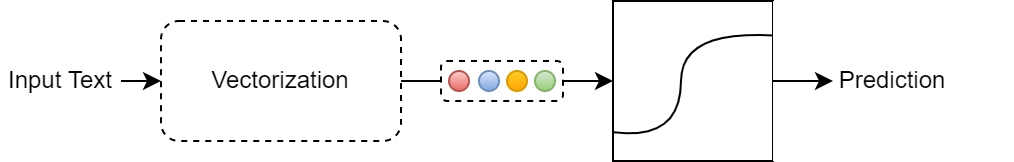

The diagram above was exported from draw.io. Its source (the exported page's mxGraphModel, read from the mxfile embedded in the PNG):
<mxGraphModel dx="825" dy="426" grid="1" gridSize="10" guides="1" tooltips="1" connect="1" arrows="1" fold="1" page="1" pageScale="1" pageWidth="827" pageHeight="1169" math="0" shadow="0">
  <root>
    <mxCell id="0" />
    <mxCell id="1" parent="0" />
    <mxCell id="03HeIhYPjhW_DfH19WOo-2" value="Vectorization" style="rounded=1;whiteSpace=wrap;html=1;dashed=1;" vertex="1" parent="1">
      <mxGeometry x="200" y="440" width="120" height="60" as="geometry" />
    </mxCell>
    <mxCell id="03HeIhYPjhW_DfH19WOo-3" value="Input Text" style="text;html=1;strokeColor=none;fillColor=none;align=center;verticalAlign=middle;whiteSpace=wrap;rounded=0;dashed=1;" vertex="1" parent="1">
      <mxGeometry x="120" y="455" width="60" height="30" as="geometry" />
    </mxCell>
    <mxCell id="03HeIhYPjhW_DfH19WOo-13" value="" style="group" vertex="1" connectable="0" parent="1">
      <mxGeometry x="420" y="430" width="206" height="80" as="geometry" />
    </mxCell>
    <mxCell id="03HeIhYPjhW_DfH19WOo-8" value="" style="whiteSpace=wrap;html=1;aspect=fixed;" vertex="1" parent="03HeIhYPjhW_DfH19WOo-13">
      <mxGeometry x="6" width="80" height="80" as="geometry" />
    </mxCell>
    <mxCell id="03HeIhYPjhW_DfH19WOo-10" value="" style="curved=1;endArrow=classic;html=1;rounded=0;exitX=0.004;exitY=0.82;exitDx=0;exitDy=0;exitPerimeter=0;" edge="1" parent="03HeIhYPjhW_DfH19WOo-13" source="03HeIhYPjhW_DfH19WOo-8">
      <mxGeometry width="50" height="50" relative="1" as="geometry">
        <mxPoint y="70" as="sourcePoint" />
        <mxPoint x="110" y="20" as="targetPoint" />
        <Array as="points">
          <mxPoint x="40" y="70" />
          <mxPoint x="40" y="10" />
        </Array>
      </mxGeometry>
    </mxCell>
    <mxCell id="03HeIhYPjhW_DfH19WOo-11" value="" style="rounded=0;whiteSpace=wrap;html=1;strokeColor=none;" vertex="1" parent="03HeIhYPjhW_DfH19WOo-13">
      <mxGeometry x="86" width="120" height="80" as="geometry" />
    </mxCell>
    <mxCell id="03HeIhYPjhW_DfH19WOo-22" value="Prediction" style="text;html=1;strokeColor=none;fillColor=none;align=center;verticalAlign=middle;whiteSpace=wrap;rounded=0;" vertex="1" parent="03HeIhYPjhW_DfH19WOo-13">
      <mxGeometry x="116" y="25" width="60" height="30" as="geometry" />
    </mxCell>
    <mxCell id="03HeIhYPjhW_DfH19WOo-23" value="" style="endArrow=classic;html=1;rounded=0;entryX=0;entryY=0.5;entryDx=0;entryDy=0;exitX=1;exitY=0.5;exitDx=0;exitDy=0;" edge="1" parent="03HeIhYPjhW_DfH19WOo-13" source="03HeIhYPjhW_DfH19WOo-8" target="03HeIhYPjhW_DfH19WOo-22">
      <mxGeometry width="50" height="50" relative="1" as="geometry">
        <mxPoint x="-100" y="140" as="sourcePoint" />
        <mxPoint x="-50" y="90" as="targetPoint" />
      </mxGeometry>
    </mxCell>
    <mxCell id="03HeIhYPjhW_DfH19WOo-14" value="" style="endArrow=classic;html=1;rounded=0;entryX=0;entryY=0.5;entryDx=0;entryDy=0;" edge="1" parent="1" source="03HeIhYPjhW_DfH19WOo-3" target="03HeIhYPjhW_DfH19WOo-2">
      <mxGeometry width="50" height="50" relative="1" as="geometry">
        <mxPoint x="410" y="600" as="sourcePoint" />
        <mxPoint x="460" y="550" as="targetPoint" />
      </mxGeometry>
    </mxCell>
    <mxCell id="03HeIhYPjhW_DfH19WOo-15" value="" style="endArrow=classic;html=1;rounded=0;entryX=0;entryY=0.5;entryDx=0;entryDy=0;exitX=1;exitY=0.5;exitDx=0;exitDy=0;startArrow=none;" edge="1" parent="1" source="03HeIhYPjhW_DfH19WOo-5" target="03HeIhYPjhW_DfH19WOo-8">
      <mxGeometry width="50" height="50" relative="1" as="geometry">
        <mxPoint x="150" y="480" as="sourcePoint" />
        <mxPoint x="210" y="480" as="targetPoint" />
      </mxGeometry>
    </mxCell>
    <mxCell id="03HeIhYPjhW_DfH19WOo-16" value="" style="endArrow=none;html=1;rounded=0;entryX=0;entryY=0.5;entryDx=0;entryDy=0;exitX=1;exitY=0.5;exitDx=0;exitDy=0;" edge="1" parent="1" source="03HeIhYPjhW_DfH19WOo-2" target="03HeIhYPjhW_DfH19WOo-5">
      <mxGeometry width="50" height="50" relative="1" as="geometry">
        <mxPoint x="320" y="470" as="sourcePoint" />
        <mxPoint x="510" y="470" as="targetPoint" />
      </mxGeometry>
    </mxCell>
    <mxCell id="03HeIhYPjhW_DfH19WOo-21" value="" style="group" vertex="1" connectable="0" parent="1">
      <mxGeometry x="340" y="460" width="61" height="20" as="geometry" />
    </mxCell>
    <mxCell id="03HeIhYPjhW_DfH19WOo-5" value="" style="rounded=1;whiteSpace=wrap;html=1;dashed=1;" vertex="1" parent="03HeIhYPjhW_DfH19WOo-21">
      <mxGeometry width="61" height="20" as="geometry" />
    </mxCell>
    <mxCell id="03HeIhYPjhW_DfH19WOo-17" value="" style="ellipse;whiteSpace=wrap;html=1;aspect=fixed;fillColor=#dae8fc;gradientColor=#7ea6e0;strokeColor=#6c8ebf;" vertex="1" parent="03HeIhYPjhW_DfH19WOo-21">
      <mxGeometry x="19" y="5" width="10" height="10" as="geometry" />
    </mxCell>
    <mxCell id="03HeIhYPjhW_DfH19WOo-18" value="" style="ellipse;whiteSpace=wrap;html=1;aspect=fixed;fillColor=#ffcd28;gradientColor=#ffa500;strokeColor=#d79b00;" vertex="1" parent="03HeIhYPjhW_DfH19WOo-21">
      <mxGeometry x="33" y="5" width="10" height="10" as="geometry" />
    </mxCell>
    <mxCell id="03HeIhYPjhW_DfH19WOo-19" value="" style="ellipse;whiteSpace=wrap;html=1;aspect=fixed;fillColor=#d5e8d4;gradientColor=#97d077;strokeColor=#82b366;" vertex="1" parent="03HeIhYPjhW_DfH19WOo-21">
      <mxGeometry x="47" y="5" width="10" height="10" as="geometry" />
    </mxCell>
    <mxCell id="03HeIhYPjhW_DfH19WOo-20" value="" style="ellipse;whiteSpace=wrap;html=1;aspect=fixed;fillColor=#f8cecc;gradientColor=#ea6b66;strokeColor=#b85450;" vertex="1" parent="03HeIhYPjhW_DfH19WOo-21">
      <mxGeometry x="4" y="5" width="10" height="10" as="geometry" />
    </mxCell>
  </root>
</mxGraphModel>